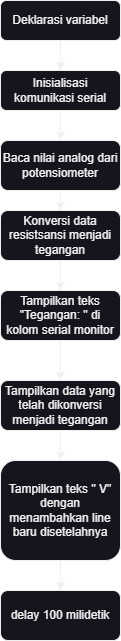

The diagram above was exported from draw.io. Its source (the exported page's mxGraphModel, read from the mxfile embedded in the PNG):
<mxGraphModel dx="1050" dy="691" grid="1" gridSize="10" guides="1" tooltips="1" connect="1" arrows="1" fold="1" page="1" pageScale="1" pageWidth="827" pageHeight="1169" math="0" shadow="0">
  <root>
    <mxCell id="WIyWlLk6GJQsqaUBKTNV-0" />
    <mxCell id="WIyWlLk6GJQsqaUBKTNV-1" parent="WIyWlLk6GJQsqaUBKTNV-0" />
    <mxCell id="WIyWlLk6GJQsqaUBKTNV-3" value="Deklarasi variabel" style="rounded=1;whiteSpace=wrap;html=1;fontSize=12;glass=0;strokeWidth=1;shadow=0;" parent="WIyWlLk6GJQsqaUBKTNV-1" vertex="1">
      <mxGeometry x="160" y="80" width="120" height="40" as="geometry" />
    </mxCell>
    <mxCell id="WIyWlLk6GJQsqaUBKTNV-7" value="Inisialisasi komunikasi serial" style="rounded=1;whiteSpace=wrap;html=1;fontSize=12;glass=0;strokeWidth=1;shadow=0;" parent="WIyWlLk6GJQsqaUBKTNV-1" vertex="1">
      <mxGeometry x="160" y="150" width="120" height="40" as="geometry" />
    </mxCell>
    <mxCell id="GXd1ppuJPTCR8dOLEPm7-0" value="" style="endArrow=classic;html=1;rounded=0;exitX=0.5;exitY=1;exitDx=0;exitDy=0;entryX=0.5;entryY=0;entryDx=0;entryDy=0;" parent="WIyWlLk6GJQsqaUBKTNV-1" source="WIyWlLk6GJQsqaUBKTNV-3" target="WIyWlLk6GJQsqaUBKTNV-7" edge="1">
      <mxGeometry width="50" height="50" relative="1" as="geometry">
        <mxPoint x="210" y="250" as="sourcePoint" />
        <mxPoint x="260" y="200" as="targetPoint" />
      </mxGeometry>
    </mxCell>
    <mxCell id="GXd1ppuJPTCR8dOLEPm7-1" value="Baca nilai analog dari potensiometer" style="rounded=1;whiteSpace=wrap;html=1;fontSize=12;glass=0;strokeWidth=1;shadow=0;" parent="WIyWlLk6GJQsqaUBKTNV-1" vertex="1">
      <mxGeometry x="160" y="220" width="120" height="50" as="geometry" />
    </mxCell>
    <mxCell id="GXd1ppuJPTCR8dOLEPm7-2" value="Tampilkan teks &quot;Tegangan: &quot; di kolom&lt;span style=&quot;background-color: initial;&quot;&gt;&amp;nbsp;serial monitor&lt;/span&gt;" style="rounded=1;whiteSpace=wrap;html=1;fontSize=12;glass=0;strokeWidth=1;shadow=0;" parent="WIyWlLk6GJQsqaUBKTNV-1" vertex="1">
      <mxGeometry x="160" y="370" width="120" height="50" as="geometry" />
    </mxCell>
    <mxCell id="GXd1ppuJPTCR8dOLEPm7-3" value="" style="endArrow=classic;html=1;rounded=0;exitX=0.5;exitY=1;exitDx=0;exitDy=0;entryX=0.5;entryY=0;entryDx=0;entryDy=0;" parent="WIyWlLk6GJQsqaUBKTNV-1" target="GXd1ppuJPTCR8dOLEPm7-2" edge="1">
      <mxGeometry width="50" height="50" relative="1" as="geometry">
        <mxPoint x="220" y="340" as="sourcePoint" />
        <mxPoint x="260" y="410" as="targetPoint" />
      </mxGeometry>
    </mxCell>
    <mxCell id="GXd1ppuJPTCR8dOLEPm7-4" value="" style="endArrow=classic;html=1;rounded=0;exitX=0.5;exitY=1;exitDx=0;exitDy=0;entryX=0.5;entryY=0;entryDx=0;entryDy=0;" parent="WIyWlLk6GJQsqaUBKTNV-1" source="WIyWlLk6GJQsqaUBKTNV-7" target="GXd1ppuJPTCR8dOLEPm7-1" edge="1">
      <mxGeometry width="50" height="50" relative="1" as="geometry">
        <mxPoint x="210" y="250" as="sourcePoint" />
        <mxPoint x="260" y="200" as="targetPoint" />
      </mxGeometry>
    </mxCell>
    <mxCell id="ndG63PavyTQKaM6OMOGx-0" value="Tampilkan teks &quot; V&quot; dengan menambahkan line baru disetelahnya" style="rounded=1;whiteSpace=wrap;html=1;fontSize=12;glass=0;strokeWidth=1;shadow=0;" vertex="1" parent="WIyWlLk6GJQsqaUBKTNV-1">
      <mxGeometry x="160" y="540" width="120" height="100" as="geometry" />
    </mxCell>
    <mxCell id="ndG63PavyTQKaM6OMOGx-1" value="delay 100 milidetik" style="rounded=1;whiteSpace=wrap;html=1;fontSize=12;glass=0;strokeWidth=1;shadow=0;" vertex="1" parent="WIyWlLk6GJQsqaUBKTNV-1">
      <mxGeometry x="160" y="670" width="120" height="50" as="geometry" />
    </mxCell>
    <mxCell id="ndG63PavyTQKaM6OMOGx-2" value="" style="endArrow=classic;html=1;rounded=0;exitX=0.5;exitY=1;exitDx=0;exitDy=0;entryX=0.5;entryY=0;entryDx=0;entryDy=0;" edge="1" parent="WIyWlLk6GJQsqaUBKTNV-1" source="ndG63PavyTQKaM6OMOGx-0" target="ndG63PavyTQKaM6OMOGx-1">
      <mxGeometry width="50" height="50" relative="1" as="geometry">
        <mxPoint x="210" y="710" as="sourcePoint" />
        <mxPoint x="260" y="660" as="targetPoint" />
      </mxGeometry>
    </mxCell>
    <mxCell id="ndG63PavyTQKaM6OMOGx-3" value="" style="endArrow=classic;html=1;rounded=0;exitX=0.5;exitY=1;exitDx=0;exitDy=0;entryX=0.5;entryY=0;entryDx=0;entryDy=0;" edge="1" parent="WIyWlLk6GJQsqaUBKTNV-1" target="ndG63PavyTQKaM6OMOGx-0">
      <mxGeometry width="50" height="50" relative="1" as="geometry">
        <mxPoint x="220" y="510" as="sourcePoint" />
        <mxPoint x="260" y="520" as="targetPoint" />
      </mxGeometry>
    </mxCell>
    <mxCell id="ndG63PavyTQKaM6OMOGx-4" value="Konversi data resistsansi menjadi tegangan" style="rounded=1;whiteSpace=wrap;html=1;fontSize=12;glass=0;strokeWidth=1;shadow=0;" vertex="1" parent="WIyWlLk6GJQsqaUBKTNV-1">
      <mxGeometry x="160" y="290" width="120" height="50" as="geometry" />
    </mxCell>
    <mxCell id="ndG63PavyTQKaM6OMOGx-5" value="" style="endArrow=classic;html=1;rounded=0;exitX=0.5;exitY=1;exitDx=0;exitDy=0;entryX=0.5;entryY=0;entryDx=0;entryDy=0;" edge="1" parent="WIyWlLk6GJQsqaUBKTNV-1" target="ndG63PavyTQKaM6OMOGx-4">
      <mxGeometry width="50" height="50" relative="1" as="geometry">
        <mxPoint x="220" y="270" as="sourcePoint" />
        <mxPoint x="260" y="350" as="targetPoint" />
      </mxGeometry>
    </mxCell>
    <mxCell id="ndG63PavyTQKaM6OMOGx-6" value="Tampilkan data yang telah dikonversi menjadi tegangan" style="rounded=1;whiteSpace=wrap;html=1;fontSize=12;glass=0;strokeWidth=1;shadow=0;" vertex="1" parent="WIyWlLk6GJQsqaUBKTNV-1">
      <mxGeometry x="160" y="460" width="120" height="50" as="geometry" />
    </mxCell>
    <mxCell id="ndG63PavyTQKaM6OMOGx-7" value="" style="endArrow=classic;html=1;rounded=0;entryX=0.5;entryY=0;entryDx=0;entryDy=0;" edge="1" parent="WIyWlLk6GJQsqaUBKTNV-1" target="ndG63PavyTQKaM6OMOGx-6">
      <mxGeometry width="50" height="50" relative="1" as="geometry">
        <mxPoint x="220" y="420" as="sourcePoint" />
        <mxPoint x="260" y="440" as="targetPoint" />
      </mxGeometry>
    </mxCell>
  </root>
</mxGraphModel>